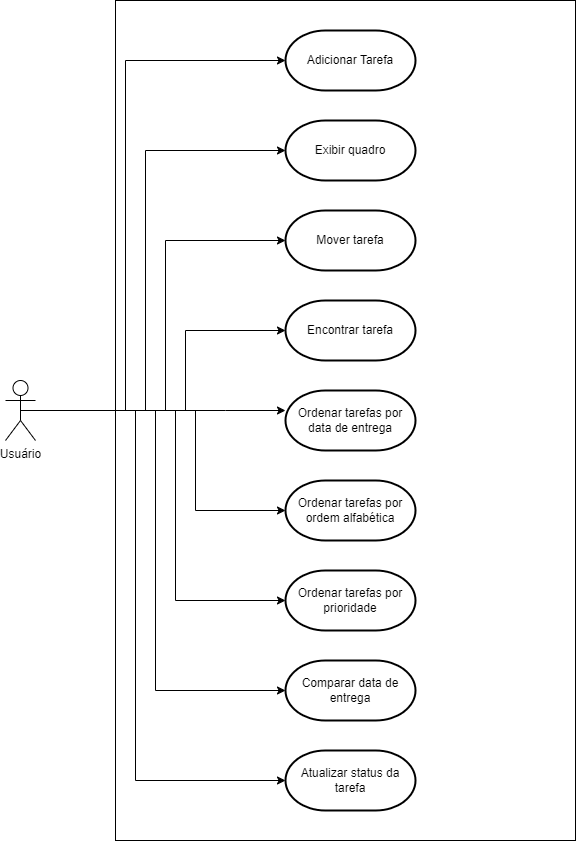

The diagram above was exported from draw.io. Its source (the exported page's mxGraphModel, read from the mxfile embedded in the PNG):
<mxGraphModel dx="880" dy="484" grid="1" gridSize="10" guides="1" tooltips="1" connect="1" arrows="1" fold="1" page="1" pageScale="1" pageWidth="827" pageHeight="1169" math="0" shadow="0">
  <root>
    <mxCell id="0" />
    <mxCell id="1" parent="0" />
    <mxCell id="u6SPqhyCd40fLPqCQdRY-3" value="" style="html=1;whiteSpace=wrap;" parent="1" vertex="1">
      <mxGeometry x="160" y="40" width="460" height="840" as="geometry" />
    </mxCell>
    <mxCell id="u6SPqhyCd40fLPqCQdRY-14" style="edgeStyle=orthogonalEdgeStyle;rounded=0;orthogonalLoop=1;jettySize=auto;html=1;exitX=0.5;exitY=0.5;exitDx=0;exitDy=0;exitPerimeter=0;" parent="1" source="u6SPqhyCd40fLPqCQdRY-4" target="u6SPqhyCd40fLPqCQdRY-5" edge="1">
      <mxGeometry relative="1" as="geometry">
        <Array as="points">
          <mxPoint x="170" y="450" />
          <mxPoint x="170" y="100" />
        </Array>
      </mxGeometry>
    </mxCell>
    <mxCell id="u6SPqhyCd40fLPqCQdRY-16" style="edgeStyle=orthogonalEdgeStyle;rounded=0;orthogonalLoop=1;jettySize=auto;html=1;exitX=0.5;exitY=0.5;exitDx=0;exitDy=0;exitPerimeter=0;entryX=0;entryY=0.5;entryDx=0;entryDy=0;entryPerimeter=0;" parent="1" source="u6SPqhyCd40fLPqCQdRY-4" target="u6SPqhyCd40fLPqCQdRY-6" edge="1">
      <mxGeometry relative="1" as="geometry">
        <Array as="points">
          <mxPoint x="190" y="450" />
          <mxPoint x="190" y="190" />
        </Array>
      </mxGeometry>
    </mxCell>
    <mxCell id="u6SPqhyCd40fLPqCQdRY-17" style="edgeStyle=orthogonalEdgeStyle;rounded=0;orthogonalLoop=1;jettySize=auto;html=1;exitX=0.5;exitY=0.5;exitDx=0;exitDy=0;exitPerimeter=0;" parent="1" source="u6SPqhyCd40fLPqCQdRY-4" target="u6SPqhyCd40fLPqCQdRY-7" edge="1">
      <mxGeometry relative="1" as="geometry">
        <Array as="points">
          <mxPoint x="210" y="450" />
          <mxPoint x="210" y="280" />
        </Array>
      </mxGeometry>
    </mxCell>
    <mxCell id="u6SPqhyCd40fLPqCQdRY-18" style="edgeStyle=orthogonalEdgeStyle;rounded=0;orthogonalLoop=1;jettySize=auto;html=1;exitX=0.5;exitY=0.5;exitDx=0;exitDy=0;exitPerimeter=0;entryX=0;entryY=0.5;entryDx=0;entryDy=0;entryPerimeter=0;" parent="1" source="u6SPqhyCd40fLPqCQdRY-4" target="u6SPqhyCd40fLPqCQdRY-8" edge="1">
      <mxGeometry relative="1" as="geometry">
        <Array as="points">
          <mxPoint x="230" y="450" />
          <mxPoint x="230" y="370" />
        </Array>
      </mxGeometry>
    </mxCell>
    <mxCell id="u6SPqhyCd40fLPqCQdRY-19" style="edgeStyle=orthogonalEdgeStyle;rounded=0;orthogonalLoop=1;jettySize=auto;html=1;" parent="1" source="u6SPqhyCd40fLPqCQdRY-4" target="u6SPqhyCd40fLPqCQdRY-9" edge="1">
      <mxGeometry relative="1" as="geometry">
        <Array as="points">
          <mxPoint x="270" y="450" />
          <mxPoint x="270" y="450" />
        </Array>
      </mxGeometry>
    </mxCell>
    <mxCell id="u6SPqhyCd40fLPqCQdRY-20" style="edgeStyle=orthogonalEdgeStyle;rounded=0;orthogonalLoop=1;jettySize=auto;html=1;exitX=0.5;exitY=0.5;exitDx=0;exitDy=0;exitPerimeter=0;" parent="1" source="u6SPqhyCd40fLPqCQdRY-4" target="u6SPqhyCd40fLPqCQdRY-10" edge="1">
      <mxGeometry relative="1" as="geometry">
        <Array as="points">
          <mxPoint x="240" y="450" />
          <mxPoint x="240" y="550" />
        </Array>
      </mxGeometry>
    </mxCell>
    <mxCell id="u6SPqhyCd40fLPqCQdRY-21" style="edgeStyle=orthogonalEdgeStyle;rounded=0;orthogonalLoop=1;jettySize=auto;html=1;exitX=0.5;exitY=0.5;exitDx=0;exitDy=0;exitPerimeter=0;" parent="1" source="u6SPqhyCd40fLPqCQdRY-4" target="u6SPqhyCd40fLPqCQdRY-11" edge="1">
      <mxGeometry relative="1" as="geometry">
        <Array as="points">
          <mxPoint x="220" y="450" />
          <mxPoint x="220" y="640" />
        </Array>
      </mxGeometry>
    </mxCell>
    <mxCell id="u6SPqhyCd40fLPqCQdRY-22" style="edgeStyle=orthogonalEdgeStyle;rounded=0;orthogonalLoop=1;jettySize=auto;html=1;exitX=0.5;exitY=0.5;exitDx=0;exitDy=0;exitPerimeter=0;" parent="1" source="u6SPqhyCd40fLPqCQdRY-4" target="u6SPqhyCd40fLPqCQdRY-12" edge="1">
      <mxGeometry relative="1" as="geometry">
        <Array as="points">
          <mxPoint x="200" y="450" />
          <mxPoint x="200" y="730" />
        </Array>
      </mxGeometry>
    </mxCell>
    <mxCell id="u6SPqhyCd40fLPqCQdRY-23" style="edgeStyle=orthogonalEdgeStyle;rounded=0;orthogonalLoop=1;jettySize=auto;html=1;exitX=0.5;exitY=0.5;exitDx=0;exitDy=0;exitPerimeter=0;" parent="1" source="u6SPqhyCd40fLPqCQdRY-4" target="u6SPqhyCd40fLPqCQdRY-13" edge="1">
      <mxGeometry relative="1" as="geometry">
        <Array as="points">
          <mxPoint x="180" y="450" />
          <mxPoint x="180" y="820" />
        </Array>
      </mxGeometry>
    </mxCell>
    <mxCell id="u6SPqhyCd40fLPqCQdRY-4" value="Usuário" style="shape=umlActor;verticalLabelPosition=bottom;verticalAlign=top;html=1;" parent="1" vertex="1">
      <mxGeometry x="50" y="420" width="30" height="60" as="geometry" />
    </mxCell>
    <mxCell id="u6SPqhyCd40fLPqCQdRY-5" value="Adicionar Tarefa" style="strokeWidth=2;html=1;shape=mxgraph.flowchart.terminator;whiteSpace=wrap;" parent="1" vertex="1">
      <mxGeometry x="330" y="70" width="130" height="60" as="geometry" />
    </mxCell>
    <mxCell id="u6SPqhyCd40fLPqCQdRY-6" value="Exibir quadro" style="strokeWidth=2;html=1;shape=mxgraph.flowchart.terminator;whiteSpace=wrap;" parent="1" vertex="1">
      <mxGeometry x="330" y="160" width="130" height="60" as="geometry" />
    </mxCell>
    <mxCell id="u6SPqhyCd40fLPqCQdRY-7" value="Mover tarefa" style="strokeWidth=2;html=1;shape=mxgraph.flowchart.terminator;whiteSpace=wrap;" parent="1" vertex="1">
      <mxGeometry x="330" y="250" width="130" height="60" as="geometry" />
    </mxCell>
    <mxCell id="u6SPqhyCd40fLPqCQdRY-8" value="Encontrar tarefa" style="strokeWidth=2;html=1;shape=mxgraph.flowchart.terminator;whiteSpace=wrap;" parent="1" vertex="1">
      <mxGeometry x="330" y="340" width="130" height="60" as="geometry" />
    </mxCell>
    <mxCell id="u6SPqhyCd40fLPqCQdRY-9" value="Ordenar tarefas por data de entrega" style="strokeWidth=2;html=1;shape=mxgraph.flowchart.terminator;whiteSpace=wrap;" parent="1" vertex="1">
      <mxGeometry x="330" y="430" width="130" height="60" as="geometry" />
    </mxCell>
    <mxCell id="u6SPqhyCd40fLPqCQdRY-10" value="Ordenar tarefas por ordem alfabética" style="strokeWidth=2;html=1;shape=mxgraph.flowchart.terminator;whiteSpace=wrap;" parent="1" vertex="1">
      <mxGeometry x="330" y="520" width="130" height="60" as="geometry" />
    </mxCell>
    <mxCell id="u6SPqhyCd40fLPqCQdRY-11" value="Ordenar tarefas por prioridade" style="strokeWidth=2;html=1;shape=mxgraph.flowchart.terminator;whiteSpace=wrap;" parent="1" vertex="1">
      <mxGeometry x="330" y="610" width="130" height="60" as="geometry" />
    </mxCell>
    <mxCell id="u6SPqhyCd40fLPqCQdRY-12" value="Comparar data de entrega" style="strokeWidth=2;html=1;shape=mxgraph.flowchart.terminator;whiteSpace=wrap;" parent="1" vertex="1">
      <mxGeometry x="330" y="700" width="130" height="60" as="geometry" />
    </mxCell>
    <mxCell id="u6SPqhyCd40fLPqCQdRY-13" value="Atualizar status da tarefa" style="strokeWidth=2;html=1;shape=mxgraph.flowchart.terminator;whiteSpace=wrap;" parent="1" vertex="1">
      <mxGeometry x="330" y="790" width="130" height="60" as="geometry" />
    </mxCell>
  </root>
</mxGraphModel>